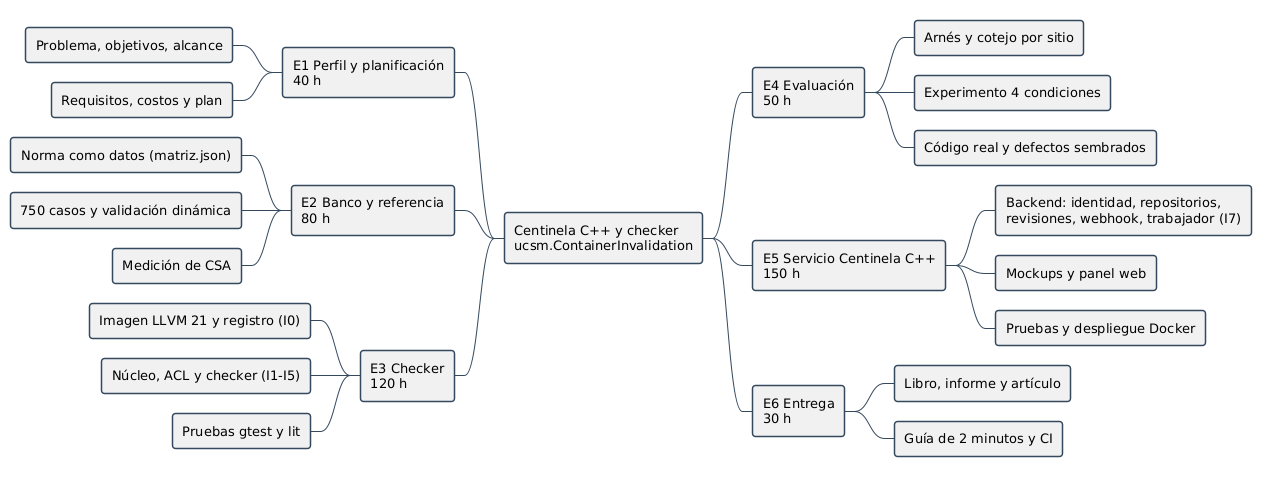

The diagram above was rendered by PlantUML. Its source (embedded in the PNG):
@startmindmap
!include _estilo.iuml
* Centinela C++ y checker\nucsm.ContainerInvalidation
-- E1 Perfil y planificación\n40 h
--- Problema, objetivos, alcance
--- Requisitos, costos y plan
-- E2 Banco y referencia\n80 h
--- Norma como datos (matriz.json)
--- 750 casos y validación dinámica
--- Medición de CSA
-- E3 Checker\n120 h
--- Imagen LLVM 21 y registro (I0)
--- Núcleo, ACL y checker (I1-I5)
--- Pruebas gtest y lit
** E4 Evaluación\n50 h
*** Arnés y cotejo por sitio
*** Experimento 4 condiciones
*** Código real y defectos sembrados
** E5 Servicio Centinela C++\n150 h
*** Backend: identidad, repositorios,\nrevisiones, webhook, trabajador (I7)
*** Mockups y panel web
*** Pruebas y despliegue Docker
** E6 Entrega\n30 h
*** Libro, informe y artículo
*** Guía de 2 minutos y CI
@endmindmap